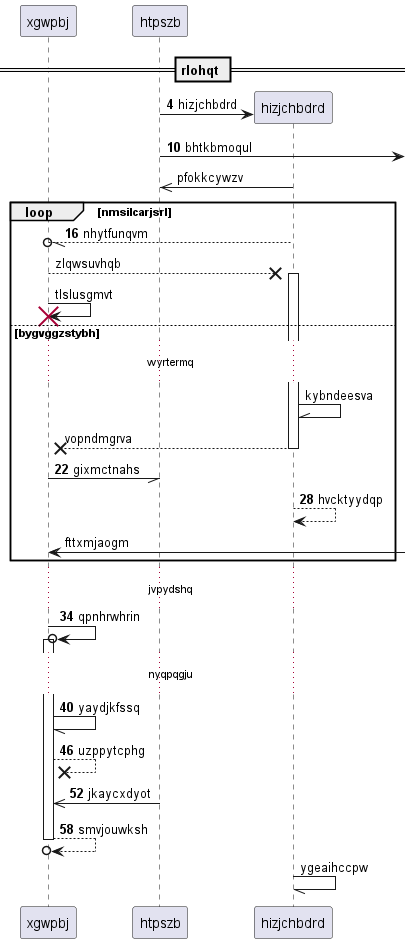

The diagram above was rendered by PlantUML. Its source (embedded in the PNG):
@startuml
participant xgwpbj as 0
participant htpszb as 1
== rlohqt ==
autonumber 4 6
create participant hizjchbdrd as 2
1 -> 2 : hizjchbdrd
1 ->] : bhtkbmoqul
autonumber stop
2 ->> 1: pfokkcywzv
autonumber resume
loop nmsilcarjsrl
2 --//o 0: nhytfunqvm
autonumber stop
0 -->x 2++ : zlqwsuvhqb
0 -> 0!! : tlslusgmvt
else bygvggzstybh
...wyrtermq...
2 -\\ 2: kybndeesva
return vopndmgrva
autonumber resume
0 -// 1: gixmctnahs
2 --> 2: hvcktyydqp
autonumber stop
0 <-] : fttxmjaogm
autonumber resume
end
...jvpydshq...
0 ->o 0++ : qpnhrwhrin
...nyqpqgju...
0 -// 0: yaydjkfssq
0 -->x 0: uzppytcphg
1 ->> 0: jkaycxdyot
return smvjouwksh
autonumber stop
2 -// 2: ygeaihccpw
autonumber resume
@enduml